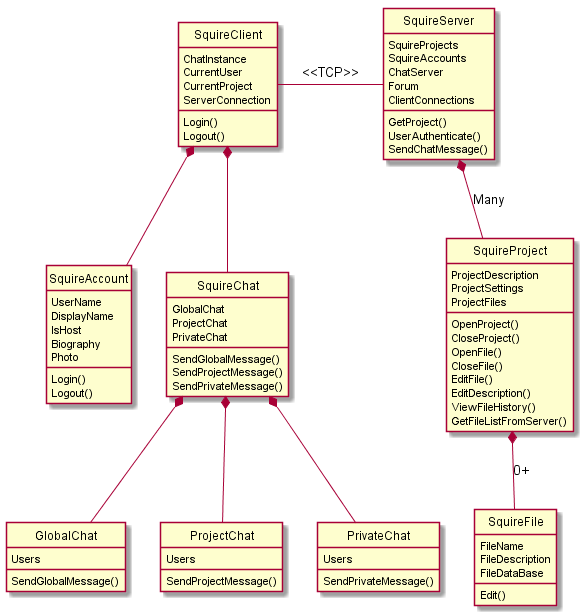

The diagram above was rendered by PlantUML. Its source (embedded in the PNG):
@startuml
hide circle

class "SquireClient" as sq {
	ChatInstance
	CurrentUser
	CurrentProject
	ServerConnection

	Login()
	Logout()
	}

class "SquireAccount" as ua {
	UserName
	DisplayName
	IsHost
	Biography
	Photo
	
	Login()
	Logout()
	}

class "SquireChat" as sqc {
	GlobalChat
	ProjectChat
	PrivateChat
	
	SendGlobalMessage()
	SendProjectMessage()
	SendPrivateMessage()
	}

class "SquireServer" as sqs{
	SquireProjects
	SquireAccounts
	ChatServer
	Forum
	ClientConnections
	
	GetProject()
	UserAuthenticate()
	SendChatMessage()
	}

class "SquireProject" as sqp {
	ProjectDescription
	ProjectSettings
	ProjectFiles
	
	OpenProject()
	CloseProject()
	OpenFile()
	CloseFile()
	EditFile()
	EditDescription()
	ViewFileHistory()
	GetFileListFromServer()
	}
class "SquireFile" as sqf {
	FileName
	FileDescription
	FileDataBase
	
	Edit()
	}
class "GlobalChat" as gchat {
	Users
	
	SendGlobalMessage()
	}
class "ProjectChat" as pchat {
	Users

	SendProjectMessage()
	}
class "PrivateChat" as fchat {
	Users

	SendPrivateMessage()
	}

sqs *-- sqp : Many
sqp *-- sqf  : 0+
sq *-- ua  
sq -right- sqs : <<TCP>>
sq *-- sqc 
sqc *-- gchat 
sqc *-- pchat 
sqc *-- fchat 


@enduml